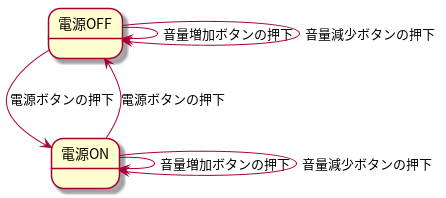

The diagram above was rendered by PlantUML. Its source (embedded in the PNG):
@startuml

state 電源OFF

state 電源ON

電源OFF --> 電源ON : 電源ボタンの押下
電源OFF --> 電源OFF : 音量増加ボタンの押下
電源OFF --> 電源OFF : 音量減少ボタンの押下
電源ON --> 電源OFF : 電源ボタンの押下
電源ON --> 電源ON : 音量増加ボタンの押下
電源ON --> 電源ON : 音量減少ボタンの押下

@enduml